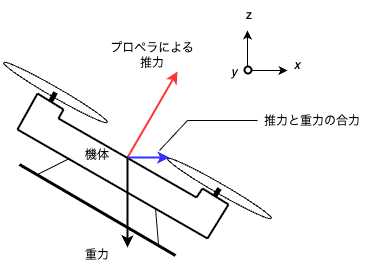

The diagram above was exported from draw.io. Its source (the exported page's mxGraphModel, read from the mxfile embedded in the PNG):
<mxGraphModel dx="673" dy="643" grid="1" gridSize="10" guides="1" tooltips="1" connect="1" arrows="1" fold="1" page="1" pageScale="1" pageWidth="827" pageHeight="1169" math="0" shadow="0">
  <root>
    <mxCell id="0" />
    <mxCell id="1" parent="0" />
    <mxCell id="24" value="" style="edgeStyle=none;orthogonalLoop=1;jettySize=auto;html=1;strokeWidth=2;strokeColor=#FF3333;" edge="1" parent="1">
      <mxGeometry width="80" relative="1" as="geometry">
        <mxPoint x="200" y="207" as="sourcePoint" />
        <mxPoint x="250" y="121" as="targetPoint" />
        <Array as="points" />
      </mxGeometry>
    </mxCell>
    <mxCell id="26" value="" style="ellipse;whiteSpace=wrap;html=1;rotation=30;" vertex="1" parent="1">
      <mxGeometry x="232" y="233" width="120" height="10" as="geometry" />
    </mxCell>
    <mxCell id="27" value="" style="ellipse;whiteSpace=wrap;html=1;rotation=30;" vertex="1" parent="1">
      <mxGeometry x="68" y="137" width="120" height="10" as="geometry" />
    </mxCell>
    <mxCell id="28" value="" style="edgeStyle=none;orthogonalLoop=1;jettySize=auto;html=1;endArrow=none;endFill=0;strokeWidth=2;" edge="1" parent="1">
      <mxGeometry width="80" relative="1" as="geometry">
        <mxPoint x="131" y="168" as="sourcePoint" />
        <mxPoint x="269" y="247" as="targetPoint" />
        <Array as="points" />
      </mxGeometry>
    </mxCell>
    <mxCell id="29" value="" style="edgeStyle=none;orthogonalLoop=1;jettySize=auto;html=1;endArrow=none;endFill=0;strokeWidth=2;" edge="1" parent="1">
      <mxGeometry width="80" relative="1" as="geometry">
        <mxPoint x="90" y="179" as="sourcePoint" />
        <mxPoint x="280" y="288" as="targetPoint" />
        <Array as="points" />
      </mxGeometry>
    </mxCell>
    <mxCell id="30" value="" style="edgeStyle=none;orthogonalLoop=1;jettySize=auto;html=1;endArrow=none;endFill=0;strokeWidth=2;" edge="1" parent="1">
      <mxGeometry width="80" relative="1" as="geometry">
        <mxPoint x="275" y="238" as="sourcePoint" />
        <mxPoint x="301" y="254" as="targetPoint" />
        <Array as="points" />
      </mxGeometry>
    </mxCell>
    <mxCell id="31" value="" style="edgeStyle=none;orthogonalLoop=1;jettySize=auto;html=1;endArrow=none;endFill=0;strokeWidth=2;" edge="1" parent="1">
      <mxGeometry width="80" relative="1" as="geometry">
        <mxPoint x="301" y="254" as="sourcePoint" />
        <mxPoint x="280" y="288" as="targetPoint" />
        <Array as="points" />
      </mxGeometry>
    </mxCell>
    <mxCell id="32" value="" style="edgeStyle=none;orthogonalLoop=1;jettySize=auto;html=1;endArrow=none;endFill=0;strokeWidth=2;" edge="1" parent="1">
      <mxGeometry width="80" relative="1" as="geometry">
        <mxPoint x="275" y="238" as="sourcePoint" />
        <mxPoint x="269" y="247" as="targetPoint" />
        <Array as="points" />
      </mxGeometry>
    </mxCell>
    <mxCell id="33" value="" style="edgeStyle=none;orthogonalLoop=1;jettySize=auto;html=1;endArrow=none;endFill=0;strokeWidth=2;" edge="1" parent="1">
      <mxGeometry width="80" relative="1" as="geometry">
        <mxPoint x="110" y="143" as="sourcePoint" />
        <mxPoint x="136" y="159" as="targetPoint" />
        <Array as="points" />
      </mxGeometry>
    </mxCell>
    <mxCell id="34" value="" style="edgeStyle=none;orthogonalLoop=1;jettySize=auto;html=1;endArrow=none;endFill=0;strokeWidth=2;" edge="1" parent="1">
      <mxGeometry width="80" relative="1" as="geometry">
        <mxPoint x="90" y="179" as="sourcePoint" />
        <mxPoint x="110" y="143" as="targetPoint" />
        <Array as="points" />
      </mxGeometry>
    </mxCell>
    <mxCell id="35" value="" style="edgeStyle=none;orthogonalLoop=1;jettySize=auto;html=1;endArrow=none;endFill=0;strokeWidth=2;" edge="1" parent="1">
      <mxGeometry width="80" relative="1" as="geometry">
        <mxPoint x="131" y="168" as="sourcePoint" />
        <mxPoint x="136" y="159" as="targetPoint" />
        <Array as="points" />
      </mxGeometry>
    </mxCell>
    <mxCell id="36" value="" style="endArrow=none;html=1;movable=1;resizable=1;rotatable=1;deletable=1;editable=1;locked=0;connectable=1;targetPerimeterSpacing=0;strokeWidth=5;" edge="1" parent="1">
      <mxGeometry width="50" height="50" relative="1" as="geometry">
        <mxPoint x="123" y="151" as="sourcePoint" />
        <mxPoint x="128" y="142" as="targetPoint" />
      </mxGeometry>
    </mxCell>
    <mxCell id="37" value="" style="endArrow=none;html=1;movable=1;resizable=1;rotatable=1;deletable=1;editable=1;locked=0;connectable=1;targetPerimeterSpacing=0;strokeWidth=5;" edge="1" parent="1">
      <mxGeometry width="50" height="50" relative="1" as="geometry">
        <mxPoint x="287" y="246" as="sourcePoint" />
        <mxPoint x="292" y="238" as="targetPoint" />
      </mxGeometry>
    </mxCell>
    <mxCell id="38" value="機体" style="text;strokeColor=none;align=center;fillColor=none;html=1;verticalAlign=middle;whiteSpace=wrap;rounded=0;rotation=0;" vertex="1" parent="1">
      <mxGeometry x="140" y="190" width="60" height="30" as="geometry" />
    </mxCell>
    <mxCell id="39" value="" style="edgeStyle=none;orthogonalLoop=1;jettySize=auto;html=1;endArrow=none;endFill=0;strokeWidth=3;" edge="1" parent="1">
      <mxGeometry width="80" relative="1" as="geometry">
        <mxPoint x="92" y="214" as="sourcePoint" />
        <mxPoint x="248" y="305" as="targetPoint" />
        <Array as="points" />
      </mxGeometry>
    </mxCell>
    <mxCell id="40" value="" style="edgeStyle=none;orthogonalLoop=1;jettySize=auto;html=1;endArrow=none;endFill=0;" edge="1" parent="1">
      <mxGeometry width="80" relative="1" as="geometry">
        <mxPoint x="110" y="224" as="sourcePoint" />
        <mxPoint x="142" y="208" as="targetPoint" />
        <Array as="points" />
      </mxGeometry>
    </mxCell>
    <mxCell id="41" value="" style="edgeStyle=none;orthogonalLoop=1;jettySize=auto;html=1;endArrow=none;endFill=0;" edge="1" parent="1">
      <mxGeometry width="80" relative="1" as="geometry">
        <mxPoint x="228" y="258" as="sourcePoint" />
        <mxPoint x="231" y="294" as="targetPoint" />
        <Array as="points" />
      </mxGeometry>
    </mxCell>
    <mxCell id="21" value="" style="edgeStyle=none;orthogonalLoop=1;jettySize=auto;html=1;strokeWidth=2;" edge="1" parent="1">
      <mxGeometry width="80" relative="1" as="geometry">
        <mxPoint x="200" y="208" as="sourcePoint" />
        <mxPoint x="200" y="297" as="targetPoint" />
        <Array as="points" />
      </mxGeometry>
    </mxCell>
    <mxCell id="44" value="重力" style="text;strokeColor=none;align=center;fillColor=none;html=1;verticalAlign=middle;whiteSpace=wrap;rounded=0;" vertex="1" parent="1">
      <mxGeometry x="140" y="290" width="60" height="30" as="geometry" />
    </mxCell>
    <mxCell id="45" value="プロペラによる推力" style="text;strokeColor=none;align=center;fillColor=none;html=1;verticalAlign=middle;whiteSpace=wrap;rounded=0;" vertex="1" parent="1">
      <mxGeometry x="180" y="90" width="90" height="30" as="geometry" />
    </mxCell>
    <mxCell id="46" value="" style="edgeStyle=none;orthogonalLoop=1;jettySize=auto;html=1;strokeWidth=2;strokeColor=#3333FF;" edge="1" parent="1">
      <mxGeometry width="80" relative="1" as="geometry">
        <mxPoint x="200" y="207" as="sourcePoint" />
        <mxPoint x="242" y="207" as="targetPoint" />
        <Array as="points" />
      </mxGeometry>
    </mxCell>
    <mxCell id="49" value="" style="endArrow=none;html=1;" edge="1" parent="1">
      <mxGeometry width="50" height="50" relative="1" as="geometry">
        <mxPoint x="232" y="200" as="sourcePoint" />
        <mxPoint x="260" y="170" as="targetPoint" />
      </mxGeometry>
    </mxCell>
    <mxCell id="50" value="" style="endArrow=none;html=1;" edge="1" parent="1">
      <mxGeometry width="50" height="50" relative="1" as="geometry">
        <mxPoint x="260" y="170" as="sourcePoint" />
        <mxPoint x="330" y="170" as="targetPoint" />
      </mxGeometry>
    </mxCell>
    <mxCell id="51" value="推力と重力の合力" style="text;strokeColor=none;align=center;fillColor=none;html=1;verticalAlign=middle;whiteSpace=wrap;rounded=0;" vertex="1" parent="1">
      <mxGeometry x="330" y="156" width="110" height="30" as="geometry" />
    </mxCell>
    <mxCell id="52" value="" style="edgeStyle=none;orthogonalLoop=1;jettySize=auto;html=1;" edge="1" parent="1">
      <mxGeometry width="80" relative="1" as="geometry">
        <mxPoint x="320" y="120" as="sourcePoint" />
        <mxPoint x="360" y="120" as="targetPoint" />
        <Array as="points" />
      </mxGeometry>
    </mxCell>
    <mxCell id="53" value="" style="edgeStyle=none;orthogonalLoop=1;jettySize=auto;html=1;" edge="1" parent="1">
      <mxGeometry width="80" relative="1" as="geometry">
        <mxPoint x="320" y="120" as="sourcePoint" />
        <mxPoint x="320" y="80" as="targetPoint" />
        <Array as="points" />
      </mxGeometry>
    </mxCell>
    <mxCell id="54" value="&lt;i&gt;x&lt;/i&gt;" style="text;strokeColor=none;align=center;fillColor=none;html=1;verticalAlign=middle;whiteSpace=wrap;rounded=0;" vertex="1" parent="1">
      <mxGeometry x="340" y="100" width="60" height="30" as="geometry" />
    </mxCell>
    <mxCell id="55" value="z" style="text;strokeColor=none;align=center;fillColor=none;html=1;verticalAlign=middle;whiteSpace=wrap;rounded=0;" vertex="1" parent="1">
      <mxGeometry x="292" y="50" width="60" height="30" as="geometry" />
    </mxCell>
    <mxCell id="57" value="&lt;i&gt;y&lt;/i&gt;" style="text;strokeColor=none;align=center;fillColor=none;html=1;verticalAlign=middle;whiteSpace=wrap;rounded=0;" vertex="1" parent="1">
      <mxGeometry x="297" y="107" width="20" height="30" as="geometry" />
    </mxCell>
    <mxCell id="61" value="" style="ellipse;whiteSpace=wrap;html=1;aspect=fixed;strokeWidth=2;" vertex="1" parent="1">
      <mxGeometry x="317" y="116" width="7" height="7" as="geometry" />
    </mxCell>
  </root>
</mxGraphModel>